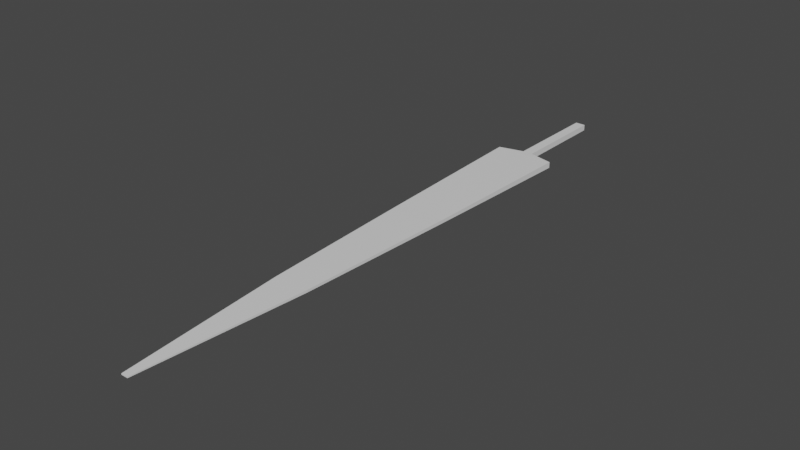 # Source: Sword.blend  (saved by Blender 3.1.7; exported with 4.5.12 LTS)
import bpy
from mathutils import Matrix  # noqa: F401  (used for matrix-valued properties, if any)

bpy.ops.wm.read_factory_settings(use_empty=True)
scene = bpy.context.scene
scene.name = 'Scene'

# ---- collections
col_collection = bpy.data.collections.new('Collection'); scene.collection.children.link(col_collection)

# ---- materials (node trees are filled in below, after node groups)
mat_material = bpy.data.materials.new('Material')
mat_material.alpha_threshold = 0.0
mat_material.use_transparent_shadow = False
mat_material.line_color = (0.0, 0.0, 0.0, 1.0)

# ---- material node trees
mat_material.use_nodes = True; mat_material.node_tree.nodes.clear()
_N = mat_material.node_tree.nodes; _L = mat_material.node_tree.links
n0 = _N.new('ShaderNodeOutputMaterial'); n0.name = 'Material Output'; n0.location = (300, 300)
n1 = _N.new('ShaderNodeBsdfPrincipled'); n1.name = 'Principled BSDF'; n1.location = (10, 300)
n1.distribution = 'GGX'
n1.subsurface_method = 'RANDOM_WALK_SKIN'
n1.inputs[2].default_value = 0.4
n1.inputs[3].default_value = 1.45
n1.inputs[27].default_value = (0.0, 0.0, 0.0, 1.0)
n1.inputs[28].default_value = 1.0
_L.new(n1.outputs[0], n0.inputs[0])
n0.is_active_output = True

# ---- world
world_world = bpy.data.worlds.new('World'); scene.world = world_world
world_world.use_nodes = True; world_world.node_tree.nodes.clear()
_N = world_world.node_tree.nodes; _L = world_world.node_tree.links
n0 = _N.new('ShaderNodeOutputWorld'); n0.name = 'World Output'; n0.location = (300, 300)
n1 = _N.new('ShaderNodeBackground'); n1.name = 'Background'; n1.location = (10, 300)
n1.inputs[0].default_value = (0.05088, 0.05088, 0.05088, 1.0)
_L.new(n1.outputs[0], n0.inputs[0])
n0.is_active_output = True
world_world.color = (0.05088, 0.05088, 0.05088)
world_world.use_sun_shadow = False
world_world.sun_shadow_jitter_overblur = 0.0

# ---- meshes
me_cube = bpy.data.meshes.new('Cube')
me_cube.from_pydata([(0.01692, 0.1948, 0.01), (0.01692, 0.1948, -0.01), (0.01105, -1.805, 0.00192), (0.01105, -1.805, -0.00192), (-0.01692, 0.1948, 0.01), (-0.01692, 0.1948, -0.01), (-0.01105, -1.805, 0.00192), (-0.01105, -1.805, -0.00192), (-0.1, -0.1592, -0.01), (0.1, -0.1592, 0.01), (-0.1, -0.1592, 0.01), (0.1, -0.1592, -0.01), (-0.01692, -0.1387, 0.01), (0.01692, -0.1387, -0.01), (-0.01692, -0.1387, -0.01), (0.01692, -0.1387, 0.01), (-0.08222, -0.7067, -0.005585), (0.08222, -0.7067, 0.005585), (-0.08222, -0.7067, 0.005585), (0.08222, -0.7067, -0.005585), (-0.05704, -1.256, -0.004088), (0.05704, -1.256, 0.004088), (-0.05704, -1.256, 0.004088), (0.05704, -1.256, -0.004088)], [], [(21, 22, 6, 2), (3, 2, 6, 7), (14, 12, 4, 5), (20, 23, 3, 7), (23, 21, 2, 3), (5, 4, 0, 1), (13, 15, 9, 11), (14, 13, 11, 8), (16, 18, 10, 8), (15, 12, 10, 9), (0, 4, 12, 15), (5, 1, 13, 14), (1, 0, 15, 13), (8, 10, 12, 14), (20, 22, 18, 16), (11, 9, 17, 19), (8, 11, 19, 16), (9, 10, 18, 17), (7, 6, 22, 20), (19, 17, 21, 23), (16, 19, 23, 20), (17, 18, 22, 21)])
_uv = me_cube.uv_layers.new(name='UVMap')
_uv.uv.foreach_set('vector', [0.625, 0.6813, 0.875, 0.6813, 0.875, 0.75, 0.625, 0.75, 0.375, 0.75, 0.625, 0.75, 0.625, 1.0, 0.375, 1.0, 0.375, 0.2083, 0.625, 0.2083, 0.625, 0.25, 0.375, 0.25, 0.125, 0.6813, 0.375, 0.6813, 0.375, 0.75, 0.125, 0.75, 0.375, 0.6813, 0.625, 0.6813, 0.625, 0.75, 0.375, 0.75, 0.375, 0.25, 0.625, 0.25, 0.625, 0.5, 0.375, 0.5, 0.375, 0.5417, 0.625, 0.5417, 0.625, 0.5442, 0.375, 0.5442, 0.125, 0.5417, 0.375, 0.5417, 0.375, 0.5442, 0.125, 0.5442, 0.375, 0.1373, 0.625, 0.1373, 0.625, 0.2058, 0.375, 0.2058, 0.625, 0.5417, 0.875, 0.5417, 0.875, 0.5442, 0.625, 0.5442, 0.625, 0.5, 0.875, 0.5, 0.875, 0.5417, 0.625, 0.5417, 0.125, 0.5, 0.375, 0.5, 0.375, 0.5417, 0.125, 0.5417, 0.375, 0.5, 0.625, 0.5, 0.625, 0.5417, 0.375, 0.5417, 0.375, 0.2058, 0.625, 0.2058, 0.625, 0.2083, 0.375, 0.2083, 0.375, 0.06865, 0.625, 0.06865, 0.625, 0.1373, 0.375, 0.1373, 0.375, 0.5442, 0.625, 0.5442, 0.625, 0.6127, 0.375, 0.6127, 0.125, 0.5442, 0.375, 0.5442, 0.375, 0.6127, 0.125, 0.6127, 0.625, 0.5442, 0.875, 0.5442, 0.875, 0.6127, 0.625, 0.6127, 0.375, 0.0, 0.625, 0.0, 0.625, 0.06865, 0.375, 0.06865, 0.375, 0.6127, 0.625, 0.6127, 0.625, 0.6813, 0.375, 0.6813, 0.125, 0.6127, 0.375, 0.6127, 0.375, 0.6813, 0.125, 0.6813, 0.625, 0.6127, 0.875, 0.6127, 0.875, 0.6813, 0.625, 0.6813])
me_cube.materials.append(mat_material)
me_cube.use_remesh_preserve_volume = False
me_cube.use_remesh_preserve_attributes = False
me_cube.use_mirror_vertex_groups = False
me_cube.update()

# ---- objects
ob_sword = bpy.data.objects.new('Sword', me_cube)

# ---- transforms, parenting, visibility, modifiers, constraints
ob_sword.location = (0.0, -5.96e-08, 0.0)
ob_sword.lock_rotations_4d = False
ob_sword.empty_display_type = 'ARROWS'
ob_sword.lineart.crease_threshold = 0.0

# ---- collection membership
col_collection.objects.link(ob_sword)

# ---- scene / render settings (as saved in the file)
scene.frame_start = 1; scene.frame_end = 250; scene.frame_set(1)
scene.render.engine = 'BLENDER_EEVEE_NEXT'
scene.cycles.sampling_pattern = 'TABULATED_SOBOL'
scene.cycles.use_light_tree = False
scene.view_settings.view_transform = 'Filmic'
bpy.context.view_layer.update()

# ---- added for rendering (the .blend has no active camera and no usable light): camera, sun
cam_auto = bpy.data.cameras.new('AutoCamera')
cam_auto.lens = 50.0
cam_auto.sensor_width = 36.0
cam_auto.clip_end = 1000.0
ob_auto_camera = bpy.data.objects.new('AutoCamera', cam_auto)
scene.collection.objects.link(ob_auto_camera)
ob_auto_camera.location = (1.85977, -3.03691, 1.48782)
ob_auto_camera.rotation_euler = (1.09748, -7.21219e-08, 0.694738)
scene.camera = ob_auto_camera
light_auto_sun = bpy.data.lights.new('AutoSun', 'SUN')
light_auto_sun.energy = 3.0
light_auto_sun.angle = 0.0523599
ob_auto_sun = bpy.data.objects.new('AutoSun', light_auto_sun)
scene.collection.objects.link(ob_auto_sun)
ob_auto_sun.rotation_euler = (0.872665, 0.174533, 0.523599)
bpy.context.view_layer.update()
